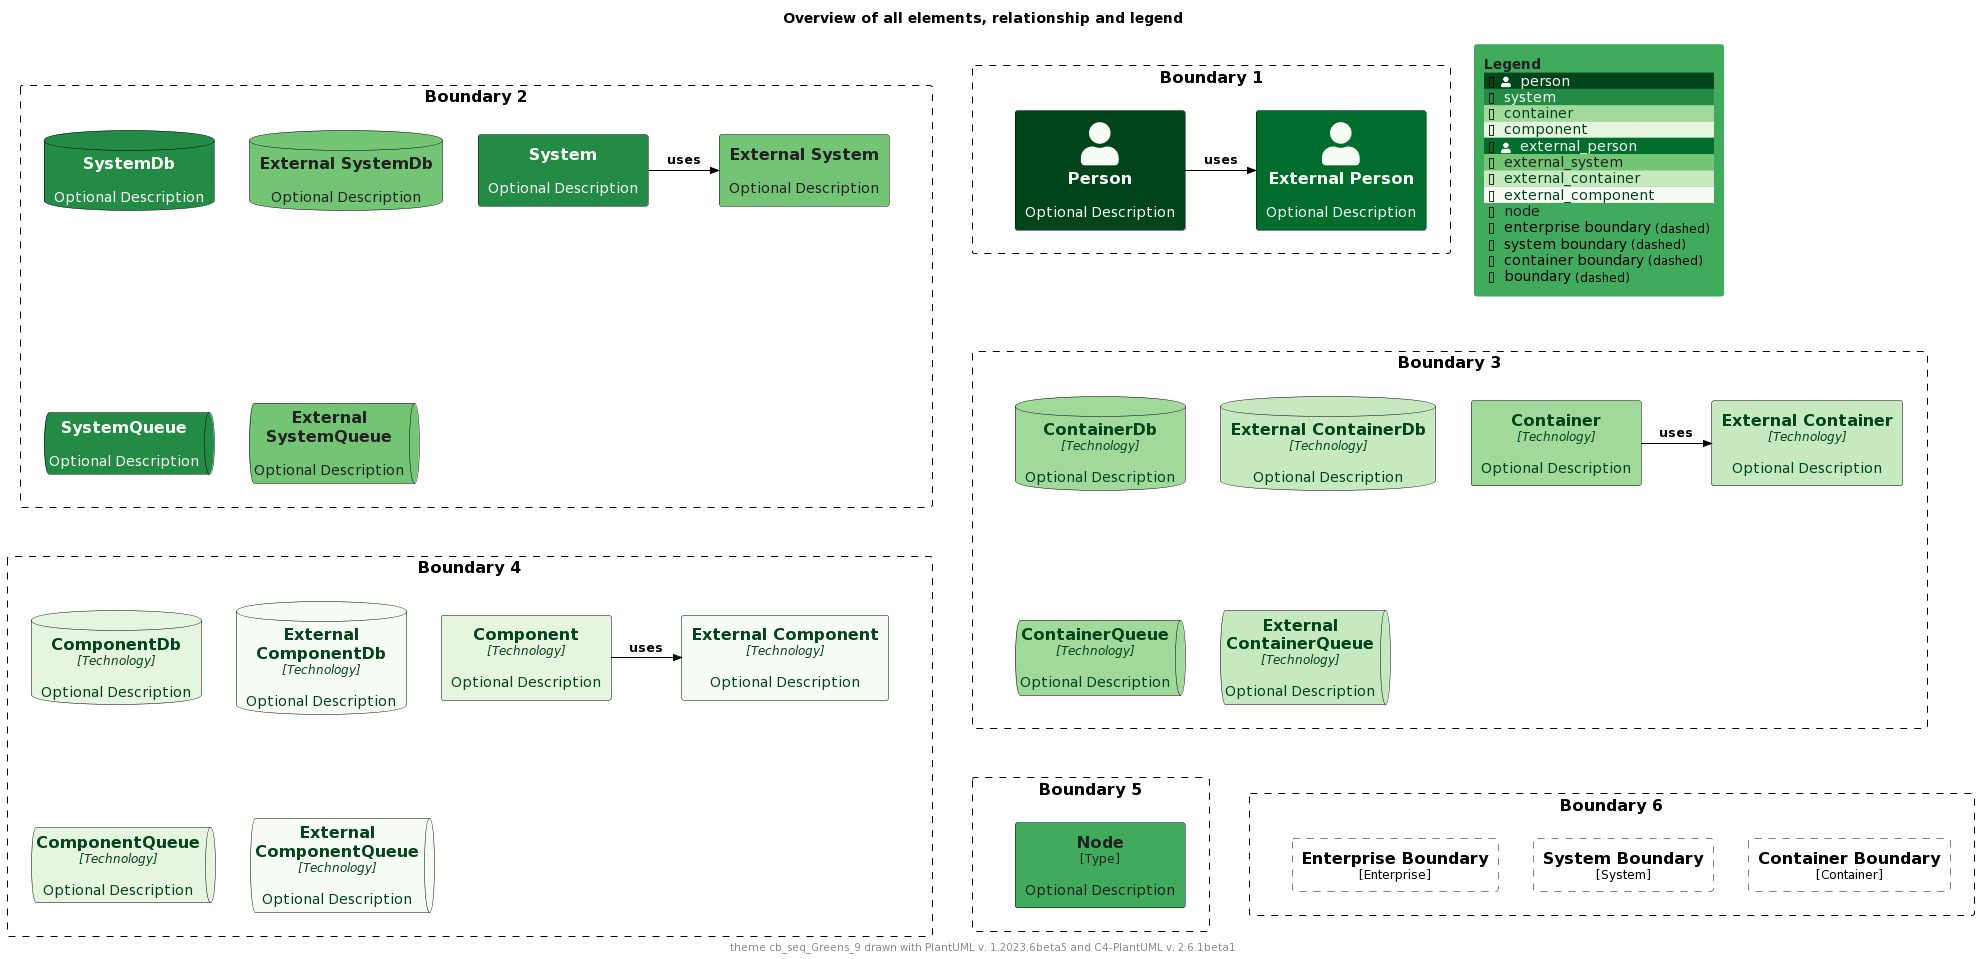

The diagram above was rendered by PlantUML. Its source (embedded in the PNG):
@startuml
'Theme: "puml-theme-cb_seq_Greens_9.puml"
'Theme colors
' Metadata
' Created: 2023-05-02 22:09:48.987037+00:00
!$THEME = "cb_seq_Greens_9"

!function $textcolor($bgColor)
!if $bgColor == $COLOR_INDEX_0 || $bgColor == $COLOR_INDEX_1 || $bgColor == $COLOR_INDEX_2 || $bgColor == $COLOR_INDEX_3
!return $COLOR_INDEX_8
!elseif $bgColor == $COLOR_INDEX_6 || $bgColor == $COLOR_INDEX_7 || $bgColor == $COLOR_INDEX_8
!return $COLOR_INDEX_0
!elseif %is_light($bgColor)
!return "#222222"
!elseif %is_dark($bgColor)
!return "#dddddd"
!else
!return $COLOR_TEXT_FALLBACK_COLOR
!endif
!endfunction

!$COLOR_INDEX_0="#F7FCF5"
!$COLOR_INDEX_1="#E5F5E0"
!$COLOR_INDEX_2="#C7E9C0"
!$COLOR_INDEX_3="#A1D99B"
!$COLOR_INDEX_4="#74C476"
!$COLOR_INDEX_5="#41AB5D"
!$COLOR_INDEX_6="#238B45"
!$COLOR_INDEX_7="#006D2C"
!$COLOR_INDEX_8="#00441B"
!$COLOR_BORDER_COLOR="#000000"

!$COLOR_TEXT_LIGHT=$COLOR_INDEX_0
!$COLOR_TEXT_DARK=$COLOR_INDEX_8
!$COLOR_TEXT_NEUTRAL=$textcolor($COLOR_INDEX_4)
!$COLOR_REL_COLOR=$textcolor($COLOR_INDEX_8)

!$COLOR_TEXT_FALLBACK_COLOR ?= "#000000"

' stereotype and technology font size
!$STEREOTYPE_FONT_SIZE ?= 12
!$TECHN_FONT_SIZE ?= 12

' default text color of all elements
!$ELEMENT_FONT_COLOR ?= $COLOR_TEXT_FALLBACK_COLOR

' arrow related colors and text size
!$ARROW_COLOR ?= $COLOR_TEXT_FALLBACK_COLOR
!$ARROW_FONT_COLOR ?= $COLOR_TEXT_FALLBACK_COLOR
!$ARROW_FONT_SIZE ?= 12

' (default) boundary related colors and style
!$BOUNDARY_COLOR ?= $COLOR_BORDER_COLOR
!$BOUNDARY_BG_COLOR ?= "transparent"
!$BOUNDARY_BORDER_STYLE ?= "dashed"

' person related colors
!$PERSON_BG_COLOR ?= $COLOR_INDEX_8
!$PERSON_FONT_COLOR ?= $textcolor($PERSON_BG_COLOR)
!$PERSON_BORDER_COLOR ?= $COLOR_BORDER_COLOR

' external person related colors
!$EXTERNAL_PERSON_BG_COLOR ?= $COLOR_INDEX_7
!$EXTERNAL_PERSON_FONT_COLOR ?= $textcolor($EXTERNAL_PERSON_BG_COLOR)
!$EXTERNAL_PERSON_BORDER_COLOR ?= $COLOR_BORDER_COLOR

' system related colors
!$SYSTEM_BG_COLOR ?= $COLOR_INDEX_6
!$SYSTEM_FONT_COLOR ?= $textcolor($SYSTEM_BG_COLOR)
!$SYSTEM_BORDER_COLOR ?= $COLOR_BORDER_COLOR

' external system related colors
!$EXTERNAL_SYSTEM_BG_COLOR ?= $COLOR_INDEX_4
!$EXTERNAL_SYSTEM_FONT_COLOR ?= $textcolor($EXTERNAL_SYSTEM_BG_COLOR)
!$EXTERNAL_SYSTEM_BORDER_COLOR ?= $COLOR_BORDER_COLOR

' system boundary related colors and style
!$SYSTEM_BOUNDARY_COLOR ?= $BOUNDARY_COLOR
!$SYSTEM_BOUNDARY_BG_COLOR ?= $BOUNDARY_BG_COLOR
!$SYSTEM_BOUNDARY_BORDER_STYLE ?= $BOUNDARY_BORDER_STYLE

' enterprise boundary related colors and style
!$ENTERPRISE_BOUNDARY_COLOR ?= $BOUNDARY_COLOR
!$ENTERPRISE_BOUNDARY_BG_COLOR ?= $BOUNDARY_BG_COLOR
!$ENTERPRISE_BOUNDARY_BORDER_STYLE ?= $BOUNDARY_BORDER_STYLE

' container related colors
!$CONTAINER_BG_COLOR ?= $COLOR_INDEX_3
!$CONTAINER_FONT_COLOR ?= $textcolor($CONTAINER_BG_COLOR)
!$CONTAINER_BORDER_COLOR ?= $COLOR_BORDER_COLOR

' external container related colors
!$EXTERNAL_CONTAINER_BG_COLOR ?= $COLOR_INDEX_2
!$EXTERNAL_CONTAINER_FONT_COLOR ?= $textcolor($EXTERNAL_CONTAINER_BG_COLOR)
!$EXTERNAL_CONTAINER_BORDER_COLOR ?= $COLOR_BORDER_COLOR

' container boundary related colors and style
!$CONTAINER_BOUNDARY_COLOR ?= $BOUNDARY_COLOR
!$CONTAINER_BOUNDARY_BG_COLOR ?= $BOUNDARY_BG_COLOR
!$CONTAINER_BOUNDARY_BORDER_STYLE ?= $BOUNDARY_BORDER_STYLE

' component related colors
!$COMPONENT_BG_COLOR ?= $COLOR_INDEX_1
!$COMPONENT_FONT_COLOR ?= $textcolor($COMPONENT_BG_COLOR)
!$COMPONENT_BORDER_COLOR ?= $COLOR_BORDER_COLOR

' external component related colors
!$EXTERNAL_COMPONENT_BG_COLOR ?= $COLOR_INDEX_0
!$EXTERNAL_COMPONENT_FONT_COLOR ?= $textcolor($EXTERNAL_COMPONENT_BG_COLOR)
!$EXTERNAL_COMPONENT_BORDER_COLOR ?= $COLOR_BORDER_COLOR

' node related colors
!$NODE_BG_COLOR ?= $COLOR_INDEX_5
!$NODE_FONT_COLOR ?= $textcolor($NODE_BG_COLOR)
!$NODE_BORDER_COLOR ?= $COLOR_BORDER_COLOR

' legend colors and sizes
!$LEGEND_TITLE_COLOR ?= $textcolor($COLOR_INDEX_5)
!$LEGEND_FONT_COLOR ?= $textcolor($COLOR_INDEX_5)
!$LEGEND_BG_COLOR ?= $COLOR_INDEX_5
!$LEGEND_BORDER_COLOR ?= $COLOR_INDEX_5
!$LEGEND_DARK_COLOR ?= $COLOR_TEXT_DARK
!$LEGEND_LIGHT_COLOR ?= $COLOR_TEXT_LIGHT

!$LEGEND_DETAILS_SMALL_SIZE ?= 8
!$LEGEND_DETAILS_NORMAL_SIZE ?= 12

' legend related texts
!$LEGEND_SHADOW_TEXT ?= "shadow"
!$LEGEND_NO_SHADOW_TEXT ?= "no shadow"
!$LEGEND_NO_FONT_BG_TEXT ?= "last text and back color"
!$LEGEND_NO_FONT_TEXT ?= "last text color"
!$LEGEND_NO_BG_TEXT ?= "last back color"
!$LEGEND_NO_LINE_TEXT ?= "last line color"
!$LEGEND_ROUNDED_BOX ?= "rounded box"
!$LEGEND_EIGHT_SIDED ?= "eight sided"
!$LEGEND_DOTTED_LINE ?= "dotted"
!$LEGEND_DASHED_LINE ?= "dashed"
!$LEGEND_BOLD_LINE ?= "bold"
!$LEGEND_BOUNDARY ?= "boundary"
!$LEGEND_DASHED_BOUNDARY ?= "dashed"
' transparent is ignored, produces smaller legends
' !$LEGEND_DASHED_TRANSPARENT_BOUNDARY ?= "dashed, transparent"
!$LEGEND_DASHED_TRANSPARENT_BOUNDARY ?= "dashed"

' sketch related colors, font and texts
!$SKETCH_BG_COLOR ?= "transparent"
!$SKETCH_FONT_COLOR ?= $COLOR_INDEX_8
!$SKETCH_WARNING_COLOR ?= $COLOR_INDEX_0

!$SKETCH_FONT_NAME ?= "Gochi Hand"

!$SKETCH_FOOTER_WARNING ?= "Warning:"
!$SKETCH_FOOTER_TEXT ?= "Created for discussion, needs to be validated"

' size of rectangle shape corner markers
!$ROUNDED_BOX_SIZE ?= 25
!$EIGHT_SIDED_SIZE ?= 18

' Elements


' displays all elements, relationship and legend (can be included in the theme test)
!if %variable_exists("RELATIVE_INCLUDE")
  !include %get_variable_value("RELATIVE_INCLUDE")/C4_Component.puml
  !include %get_variable_value("RELATIVE_INCLUDE")/C4_Deployment.puml
!else
  !include https://raw.githubusercontent.com/plantuml-stdlib/C4-PlantUML/master/C4_Component.puml
  !include https://raw.githubusercontent.com/plantuml-stdlib/C4-PlantUML/master/C4_Deployment.puml
!endif

SetDefaultLegendEntries("person\nsystem\ncontainer\ncomponent\nexternal_person\nexternal_system\nexternal_container\nexternal_component\nnode\nenterprise_boundary\nsystem_boundary\ncontainer_boundary\nboundary")

title Overview of all elements, relationship and legend

footer theme $THEME drawn with PlantUML v. %version() and C4-PlantUML v. C4Version()

Boundary(b2, "Boundary 2") {
  System(system, "System", "Optional Description")
  System_Ext(externalSystem, "External System", "Optional Description")
  Rel_R(system, externalSystem, "uses")

  SystemDb(systemDb, "SystemDb", "Optional Description")
  SystemDb_Ext(externalSystemDb, "External SystemDb", "Optional Description")
  SystemQueue(systemQueue, "SystemQueue", "Optional Description")
  SystemQueue_Ext(externalSystemQueue, "External SystemQueue", "Optional Description")    
}

Boundary(b1, "Boundary 1") {
  Person(person, "Person", "Optional Description")
  Person_Ext(externalPerson, "External Person", "Optional Description")
  Rel_R(person, externalPerson, "uses")
}

Boundary(b3, "Boundary 3") {
  Container(container, "Container", "Technology", "Optional Description")
  Container_Ext(externalContainer, "External Container", "Technology", "Optional Description")
  Rel_R(container, externalContainer, "uses")

  ContainerDb(containerDb, "ContainerDb", "Technology", "Optional Description")
  ContainerDb_Ext(externalContainerDb, "External ContainerDb", "Technology", "Optional Description")
  ContainerQueue(containerQueue, "ContainerQueue", "Technology", "Optional Description")
  ContainerQueue_Ext(externalContainerQueue, "External ContainerQueue", "Technology", "Optional Description")
}

Boundary(b4, "Boundary 4") {
  Component(component, "Component", "Technology", "Optional Description")
  Component_Ext(externalComponent, "External Component", "Technology", "Optional Description")
  Rel_R(component, externalComponent, "uses")

  ComponentDb(componentDb, "ComponentDb", "Technology", "Optional Description")
  ComponentDb_Ext(externalComponentDb, "External ComponentDb", "Technology", "Optional Description")
  ComponentQueue(componentQueue, "ComponentQueue", "Technology", "Optional Description")
  ComponentQueue_Ext(externalComponentQueue, "External ComponentQueue", "Technology", "Optional Description")
}

Boundary(b5, "Boundary 5") {
  Node(node, "Node", "Type", "Optional Description")
}

Boundary(b6, "Boundary 6") {
  Enterprise_Boundary(eb, "Enterprise Boundary") {
  }

  System_Boundary(sb, "System Boundary") {
  }

  Container_Boundary(cb, "Container Boundary") {
  }

  Lay_R(eb,sb)
  Lay_R(sb,cb)
}

Lay_D(b2,b3)
Lay_R(b2,b1)
Lay_D(b3,b4)
Lay_D(b4,b5)
Lay_R(b5,b6)

SHOW_FLOATING_LEGEND()
@enduml